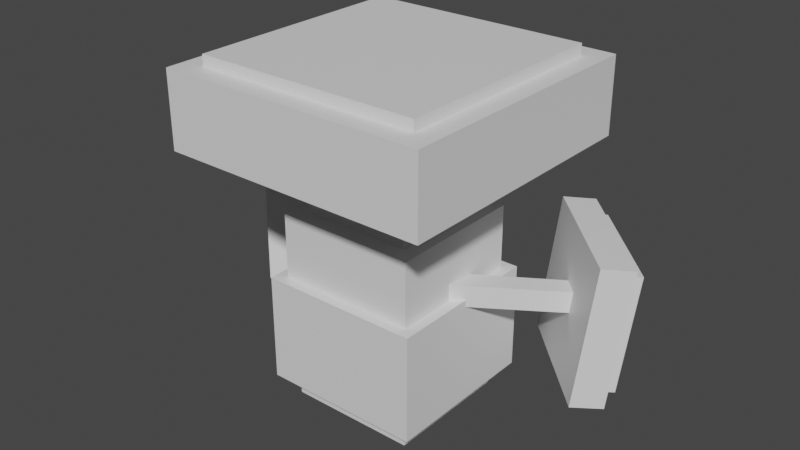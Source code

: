 # Source: amoongus.blend  (saved by Blender 2.81.16; exported with 4.5.12 LTS)
import bpy
from mathutils import Matrix  # noqa: F401  (used for matrix-valued properties, if any)

bpy.ops.wm.read_factory_settings(use_empty=True)
scene = bpy.context.scene
scene.name = 'Scene'

# ---- collections
col_collection = bpy.data.collections.new('Collection'); scene.collection.children.link(col_collection)

# ---- materials (node trees are filled in below, after node groups)
mat_default_obj = bpy.data.materials.new('Default OBJ')
mat_default_obj.use_transparent_shadow = False

# ---- material node trees
mat_default_obj.use_nodes = True; mat_default_obj.node_tree.nodes.clear()
_N = mat_default_obj.node_tree.nodes; _L = mat_default_obj.node_tree.links
n0 = _N.new('ShaderNodeOutputMaterial'); n0.name = 'Material Output'; n0.location = (300, 300)
n1 = _N.new('ShaderNodeBsdfPrincipled'); n1.name = 'Principled BSDF'; n1.location = (10, 300)
n1.distribution = 'GGX'
n1.subsurface_method = 'BURLEY'
n1.inputs[3].default_value = 1.45
n1.inputs[27].default_value = (0.0, 0.0, 0.0, 1.0)
n1.inputs[28].default_value = 1.0
_L.new(n1.outputs[0], n0.inputs[0])
n0.is_active_output = True

# ---- world
world_world = bpy.data.worlds.new('World'); scene.world = world_world
world_world.use_nodes = True; world_world.node_tree.nodes.clear()
_N = world_world.node_tree.nodes; _L = world_world.node_tree.links
n0 = _N.new('ShaderNodeOutputWorld'); n0.name = 'World Output'; n0.location = (300, 300)
n1 = _N.new('ShaderNodeBackground'); n1.name = 'Background'; n1.location = (10, 300)
n1.inputs[0].default_value = (0.05088, 0.05088, 0.05088, 1.0)
_L.new(n1.outputs[0], n0.inputs[0])
n0.is_active_output = True
world_world.color = (0.05088, 0.05088, 0.05088)
world_world.use_sun_shadow = False
world_world.sun_shadow_jitter_overblur = 0.0

# ---- meshes
me_left_arm = bpy.data.meshes.new('Left_arm')
me_left_arm.from_pydata([(-0.4876, -0.02937, -0.576), (-0.576, -0.02937, -0.4876), (-0.04958, 0.06203, 0.03881), (0.03881, 0.06203, -0.04958), (-0.5652, -0.1534, -0.4768), (-0.4768, -0.1534, -0.5652), (0.04958, -0.06203, -0.03881), (-0.03881, -0.06203, 0.04958)], [], [(0, 1, 2, 3), (4, 5, 6, 7), (3, 2, 7, 6), (5, 4, 1, 0), (5, 0, 3, 6), (1, 4, 7, 2)])
_uv = me_left_arm.uv_layers.new(name='UVMap')
_uv.uv.foreach_set('vector', [0.3359, 0.4375, 0.3516, 0.4375, 0.3516, 0.5312, 0.3359, 0.5312, 0.3672, 0.4375, 0.3828, 0.4375, 0.3828, 0.5312, 0.3672, 0.5312, 0.3359, 0.5312, 0.3516, 0.5312, 0.3516, 0.5469, 0.3359, 0.5469, 0.3516, 0.5312, 0.3672, 0.5312, 0.3672, 0.5469, 0.3516, 0.5469, 0.3203, 0.4375, 0.3359, 0.4375, 0.3359, 0.5312, 0.3203, 0.5312, 0.3516, 0.4375, 0.3672, 0.4375, 0.3672, 0.5312, 0.3516, 0.5312])
me_left_arm.materials.append(mat_default_obj)
me_left_arm.use_remesh_fix_poles = True
me_left_arm.use_remesh_preserve_attributes = False
me_left_arm.use_mirror_vertex_groups = False
me_left_arm.update()
me_left_shroom = bpy.data.meshes.new('Left_shroom')
me_left_shroom.from_pydata([(0.1865, 0.3918, -0.3881), (-0.3881, 0.3918, 0.1865), (-0.2565, 0.4146, 0.3181), (0.3181, 0.4146, -0.2565), (-0.3181, -0.4146, 0.2565), (0.2565, -0.4146, -0.3181), (0.3881, -0.3918, -0.1865), (-0.1865, -0.3918, 0.3881)], [], [(0, 1, 2, 3), (4, 5, 6, 7), (3, 2, 7, 6), (5, 4, 1, 0), (5, 0, 3, 6), (1, 4, 7, 2)])
_uv = me_left_shroom.uv_layers.new(name='UVMap')
_uv.uv.foreach_set('vector', [0.5234, 0.4297, 0.625, 0.4297, 0.625, 0.4531, 0.5234, 0.4531, 0.7266, 0.4297, 0.8281, 0.4297, 0.8281, 0.4531, 0.7266, 0.4531, 0.5234, 0.4531, 0.625, 0.4531, 0.625, 0.5547, 0.5234, 0.5547, 0.625, 0.4531, 0.7266, 0.4531, 0.7266, 0.5547, 0.625, 0.5547, 0.4219, 0.4297, 0.5234, 0.4297, 0.5234, 0.4531, 0.4219, 0.4531, 0.625, 0.4297, 0.7266, 0.4297, 0.7266, 0.4531, 0.625, 0.4531])
me_left_shroom.materials.append(mat_default_obj)
me_left_shroom.use_remesh_fix_poles = True
me_left_shroom.use_remesh_preserve_attributes = False
me_left_shroom.use_mirror_vertex_groups = False
me_left_shroom.update()
me_left_shroom_cap = bpy.data.meshes.new('Left_shroom_cap')
me_left_shroom_cap.from_pydata([(0.1915, 0.3374, -0.2946), (-0.2946, 0.3374, 0.1915), (-0.2508, 0.345, 0.2354), (0.2354, 0.345, -0.2508), (-0.2354, -0.345, 0.2508), (0.2508, -0.345, -0.2354), (0.2946, -0.3374, -0.1915), (-0.1915, -0.3374, 0.2946)], [], [(0, 1, 2, 3), (4, 5, 6, 7), (3, 2, 7, 6), (5, 4, 1, 0), (5, 0, 3, 6), (1, 4, 7, 2)])
_uv = me_left_shroom_cap.uv_layers.new(name='UVMap')
_uv.uv.foreach_set('vector', [0.5078, 0.5547, 0.5938, 0.5547, 0.5938, 0.5625, 0.5078, 0.5625, 0.6797, 0.5547, 0.7656, 0.5547, 0.7656, 0.5625, 0.6797, 0.5625, 0.5078, 0.5625, 0.5938, 0.5625, 0.5938, 0.6484, 0.5078, 0.6484, 0.5938, 0.5625, 0.6797, 0.5625, 0.6797, 0.6484, 0.5938, 0.6484, 0.4219, 0.5547, 0.5078, 0.5547, 0.5078, 0.5625, 0.4219, 0.5625, 0.5938, 0.5547, 0.6797, 0.5547, 0.6797, 0.5625, 0.5938, 0.5625])
me_left_shroom_cap.materials.append(mat_default_obj)
me_left_shroom_cap.use_remesh_fix_poles = True
me_left_shroom_cap.use_remesh_preserve_attributes = False
me_left_shroom_cap.use_mirror_vertex_groups = False
me_left_shroom_cap.update()
me_body_pt3 = bpy.data.meshes.new('Body_pt3')
me_body_pt3.from_pydata([(0.3125, -0.1875, -0.3125), (-0.3125, -0.1875, -0.3125), (-0.3125, 0.1875, -0.3125), (0.3125, 0.1875, -0.3125), (-0.3125, -0.1875, 0.3125), (0.3125, -0.1875, 0.3125), (0.3125, 0.1875, 0.3125), (-0.3125, 0.1875, 0.3125)], [], [(0, 1, 2, 3), (4, 5, 6, 7), (3, 2, 7, 6), (5, 4, 1, 0), (5, 0, 3, 6), (1, 4, 7, 2)])
_uv = me_body_pt3.uv_layers.new(name='UVMap')
_uv.uv.foreach_set('vector', [0.07812, 0.4219, 0.1562, 0.4219, 0.1562, 0.4688, 0.07812, 0.4688, 0.2344, 0.4219, 0.3125, 0.4219, 0.3125, 0.4688, 0.2344, 0.4688, 0.07812, 0.4688, 0.1562, 0.4688, 0.1562, 0.5469, 0.07812, 0.5469, 0.1562, 0.4688, 0.2344, 0.4688, 0.2344, 0.5469, 0.1562, 0.5469, 0.0, 0.4219, 0.07812, 0.4219, 0.07812, 0.4688, 0.0, 0.4688, 0.1562, 0.4219, 0.2344, 0.4219, 0.2344, 0.4688, 0.1562, 0.4688])
me_body_pt3.materials.append(mat_default_obj)
me_body_pt3.use_remesh_fix_poles = True
me_body_pt3.use_remesh_preserve_attributes = False
me_body_pt3.use_mirror_vertex_groups = False
me_body_pt3.update()
me_right_arm = bpy.data.meshes.new('Right_arm')
me_right_arm.from_pydata([(0.576, -0.02937, -0.4876), (0.4876, -0.02937, -0.576), (-0.03881, 0.06203, -0.04958), (0.04958, 0.06203, 0.03881), (0.4768, -0.1534, -0.5652), (0.5652, -0.1534, -0.4768), (0.03881, -0.06203, 0.04958), (-0.04958, -0.06203, -0.03881)], [], [(0, 1, 2, 3), (4, 5, 6, 7), (3, 2, 7, 6), (5, 4, 1, 0), (5, 0, 3, 6), (1, 4, 7, 2)])
_uv = me_right_arm.uv_layers.new(name='UVMap')
_uv.uv.foreach_set('vector', [0.3359, 0.4375, 0.3516, 0.4375, 0.3516, 0.5312, 0.3359, 0.5312, 0.3672, 0.4375, 0.3828, 0.4375, 0.3828, 0.5312, 0.3672, 0.5312, 0.3359, 0.5312, 0.3516, 0.5312, 0.3516, 0.5469, 0.3359, 0.5469, 0.3516, 0.5312, 0.3672, 0.5312, 0.3672, 0.5469, 0.3516, 0.5469, 0.3203, 0.4375, 0.3359, 0.4375, 0.3359, 0.5312, 0.3203, 0.5312, 0.3516, 0.4375, 0.3672, 0.4375, 0.3672, 0.5312, 0.3516, 0.5312])
me_right_arm.materials.append(mat_default_obj)
me_right_arm.use_remesh_fix_poles = True
me_right_arm.use_remesh_preserve_attributes = False
me_right_arm.use_mirror_vertex_groups = False
me_right_arm.update()
me_right_shroom = bpy.data.meshes.new('Right_shroom')
me_right_shroom.from_pydata([(0.3881, 0.3918, 0.1865), (-0.1865, 0.3918, -0.3881), (-0.3181, 0.4146, -0.2565), (0.2565, 0.4146, 0.3181), (-0.2565, -0.4146, -0.3181), (0.3181, -0.4146, 0.2565), (0.1865, -0.3918, 0.3881), (-0.3881, -0.3918, -0.1865)], [], [(0, 1, 2, 3), (4, 5, 6, 7), (3, 2, 7, 6), (5, 4, 1, 0), (5, 0, 3, 6), (1, 4, 7, 2)])
_uv = me_right_shroom.uv_layers.new(name='UVMap')
_uv.uv.foreach_set('vector', [0.5234, 0.4297, 0.625, 0.4297, 0.625, 0.4531, 0.5234, 0.4531, 0.7266, 0.4297, 0.8281, 0.4297, 0.8281, 0.4531, 0.7266, 0.4531, 0.5234, 0.4531, 0.625, 0.4531, 0.625, 0.5547, 0.5234, 0.5547, 0.625, 0.4531, 0.7266, 0.4531, 0.7266, 0.5547, 0.625, 0.5547, 0.4219, 0.4297, 0.5234, 0.4297, 0.5234, 0.4531, 0.4219, 0.4531, 0.625, 0.4297, 0.7266, 0.4297, 0.7266, 0.4531, 0.625, 0.4531])
me_right_shroom.materials.append(mat_default_obj)
me_right_shroom.use_remesh_fix_poles = True
me_right_shroom.use_remesh_preserve_attributes = False
me_right_shroom.use_mirror_vertex_groups = False
me_right_shroom.update()
me_right_shroom_cap = bpy.data.meshes.new('Right_shroom_cap')
me_right_shroom_cap.from_pydata([(0.2946, 0.3374, 0.1915), (-0.1915, 0.3374, -0.2946), (-0.2354, 0.345, -0.2508), (0.2508, 0.345, 0.2354), (-0.2508, -0.345, -0.2354), (0.2354, -0.345, 0.2508), (0.1915, -0.3374, 0.2946), (-0.2946, -0.3374, -0.1915)], [], [(0, 1, 2, 3), (4, 5, 6, 7), (3, 2, 7, 6), (5, 4, 1, 0), (5, 0, 3, 6), (1, 4, 7, 2)])
_uv = me_right_shroom_cap.uv_layers.new(name='UVMap')
_uv.uv.foreach_set('vector', [0.5078, 0.5547, 0.5938, 0.5547, 0.5938, 0.5625, 0.5078, 0.5625, 0.6797, 0.5547, 0.7656, 0.5547, 0.7656, 0.5625, 0.6797, 0.5625, 0.5078, 0.5625, 0.5938, 0.5625, 0.5938, 0.6484, 0.5078, 0.6484, 0.5938, 0.5625, 0.6797, 0.5625, 0.6797, 0.6484, 0.5938, 0.6484, 0.4219, 0.5547, 0.5078, 0.5547, 0.5078, 0.5625, 0.4219, 0.5625, 0.5938, 0.5547, 0.6797, 0.5547, 0.6797, 0.5625, 0.5938, 0.5625])
me_right_shroom_cap.materials.append(mat_default_obj)
me_right_shroom_cap.use_remesh_fix_poles = True
me_right_shroom_cap.use_remesh_preserve_attributes = False
me_right_shroom_cap.use_mirror_vertex_groups = False
me_right_shroom_cap.update()
me_bottom = bpy.data.meshes.new('Bottom_')
me_bottom.from_pydata([(0.375, -0.0625, -0.375), (-0.375, -0.0625, -0.375), (-0.375, 0.0625, -0.375), (0.375, 0.0625, -0.375), (-0.375, -0.0625, 0.375), (0.375, -0.0625, 0.375), (0.375, 0.0625, 0.375), (-0.375, 0.0625, 0.375)], [], [(0, 1, 2, 3), (4, 5, 6, 7), (3, 2, 7, 6), (5, 4, 1, 0), (5, 0, 3, 6), (1, 4, 7, 2)])
_uv = me_bottom.uv_layers.new(name='UVMap')
_uv.uv.foreach_set('vector', [0.09375, 0.8906, 0.1875, 0.8906, 0.1875, 0.9062, 0.09375, 0.9062, 0.2812, 0.8906, 0.375, 0.8906, 0.375, 0.9062, 0.2812, 0.9062, 0.09375, 0.9062, 0.1875, 0.9062, 0.1875, 1.0, 0.09375, 1.0, 0.1875, 0.9062, 0.2812, 0.9062, 0.2812, 1.0, 0.1875, 1.0, 0.0, 0.8906, 0.09375, 0.8906, 0.09375, 0.9062, 0.0, 0.9062, 0.1875, 0.8906, 0.2812, 0.8906, 0.2812, 0.9062, 0.1875, 0.9062])
me_bottom.materials.append(mat_default_obj)
me_bottom.use_remesh_fix_poles = True
me_bottom.use_remesh_preserve_attributes = False
me_bottom.use_mirror_vertex_groups = False
me_bottom.update()
me_body_pt2 = bpy.data.meshes.new('Body_pt2')
me_body_pt2.from_pydata([(0.4062, -0.1875, -0.4062), (-0.4062, -0.1875, -0.4062), (-0.4062, 0.1875, -0.4062), (0.4062, 0.1875, -0.4062), (-0.4062, -0.1875, 0.4062), (0.4062, -0.1875, 0.4062), (0.4062, 0.1875, 0.4062), (-0.4062, 0.1875, 0.4062)], [], [(0, 1, 2, 3), (4, 5, 6, 7), (3, 2, 7, 6), (5, 4, 1, 0), (5, 0, 3, 6), (1, 4, 7, 2)])
_uv = me_body_pt2.uv_layers.new(name='UVMap')
_uv.uv.foreach_set('vector', [0.1016, 0.5469, 0.2031, 0.5469, 0.2031, 0.5938, 0.1016, 0.5938, 0.3047, 0.5469, 0.4062, 0.5469, 0.4062, 0.5938, 0.3047, 0.5938, 0.1016, 0.5938, 0.2031, 0.5938, 0.2031, 0.6953, 0.1016, 0.6953, 0.2031, 0.5938, 0.3047, 0.5938, 0.3047, 0.6953, 0.2031, 0.6953, 0.0, 0.5469, 0.1016, 0.5469, 0.1016, 0.5938, 0.0, 0.5938, 0.2031, 0.5469, 0.3047, 0.5469, 0.3047, 0.5938, 0.2031, 0.5938])
me_body_pt2.materials.append(mat_default_obj)
me_body_pt2.use_remesh_fix_poles = True
me_body_pt2.use_remesh_preserve_attributes = False
me_body_pt2.use_mirror_vertex_groups = False
me_body_pt2.update()
me_body_pt1 = bpy.data.meshes.new('Body_pt1')
me_body_pt1.from_pydata([(0.4688, -0.3125, -0.4688), (-0.4688, -0.3125, -0.4688), (-0.4688, 0.3125, -0.4688), (0.4688, 0.3125, -0.4688), (-0.4688, -0.3125, 0.4688), (0.4688, -0.3125, 0.4688), (0.4688, 0.3125, 0.4688), (-0.4688, 0.3125, 0.4688)], [], [(0, 1, 2, 3), (4, 5, 6, 7), (3, 2, 7, 6), (5, 4, 1, 0), (5, 0, 3, 6), (1, 4, 7, 2)])
_uv = me_body_pt1.uv_layers.new(name='UVMap')
_uv.uv.foreach_set('vector', [0.1172, 0.6953, 0.2344, 0.6953, 0.2344, 0.7734, 0.1172, 0.7734, 0.3516, 0.6953, 0.4688, 0.6953, 0.4688, 0.7734, 0.3516, 0.7734, 0.1172, 0.7734, 0.2344, 0.7734, 0.2344, 0.8906, 0.1172, 0.8906, 0.2344, 0.7734, 0.3516, 0.7734, 0.3516, 0.8906, 0.2344, 0.8906, 0.0, 0.6953, 0.1172, 0.6953, 0.1172, 0.7734, 0.0, 0.7734, 0.2344, 0.6953, 0.3516, 0.6953, 0.3516, 0.7734, 0.2344, 0.7734])
me_body_pt1.materials.append(mat_default_obj)
me_body_pt1.use_remesh_fix_poles = True
me_body_pt1.use_remesh_preserve_attributes = False
me_body_pt1.use_mirror_vertex_groups = False
me_body_pt1.update()
me_shroom_top = bpy.data.meshes.new('Shroom_top')
me_shroom_top.from_pydata([(0.6562, -0.03125, -0.6562), (-0.6562, -0.03125, -0.6562), (-0.6562, 0.03125, -0.6562), (0.6562, 0.03125, -0.6562), (-0.6562, -0.03125, 0.6562), (0.6562, -0.03125, 0.6562), (0.6562, 0.03125, 0.6562), (-0.6562, 0.03125, 0.6562)], [], [(0, 1, 2, 3), (4, 5, 6, 7), (3, 2, 7, 6), (5, 4, 1, 0), (5, 0, 3, 6), (1, 4, 7, 2)])
_uv = me_shroom_top.uv_layers.new(name='UVMap')
_uv.uv.foreach_set('vector', [0.1641, 0.0, 0.3281, 0.0, 0.3281, 0.007813, 0.1641, 0.007813, 0.4922, 0.0, 0.6562, 0.0, 0.6562, 0.007813, 0.4922, 0.007813, 0.1641, 0.007813, 0.3281, 0.007813, 0.3281, 0.1719, 0.1641, 0.1719, 0.3281, 0.007813, 0.4922, 0.007813, 0.4922, 0.1719, 0.3281, 0.1719, 0.0, 0.0, 0.1641, 0.0, 0.1641, 0.007813, 0.0, 0.007813, 0.3281, 0.0, 0.4922, 0.0, 0.4922, 0.007813, 0.3281, 0.007813])
me_shroom_top.materials.append(mat_default_obj)
me_shroom_top.use_remesh_fix_poles = True
me_shroom_top.use_remesh_preserve_attributes = False
me_shroom_top.use_mirror_vertex_groups = False
me_shroom_top.update()
me_shroom_base = bpy.data.meshes.new('Shroom_base')
me_shroom_base.from_pydata([(0.7812, -0.2188, -0.7812), (-0.7812, -0.2188, -0.7812), (-0.7812, 0.2188, -0.7812), (0.7812, 0.2188, -0.7812), (-0.7812, -0.2188, 0.7812), (0.7812, -0.2188, 0.7812), (0.7812, 0.2188, 0.7812), (-0.7812, 0.2188, 0.7812)], [], [(0, 1, 2, 3), (4, 5, 6, 7), (3, 2, 7, 6), (5, 4, 1, 0), (5, 0, 3, 6), (1, 4, 7, 2)])
_uv = me_shroom_base.uv_layers.new(name='UVMap')
_uv.uv.foreach_set('vector', [0.1953, 0.1719, 0.3906, 0.1719, 0.3906, 0.2266, 0.1953, 0.2266, 0.5859, 0.1719, 0.7812, 0.1719, 0.7812, 0.2266, 0.5859, 0.2266, 0.1953, 0.2266, 0.3906, 0.2266, 0.3906, 0.4219, 0.1953, 0.4219, 0.3906, 0.2266, 0.5859, 0.2266, 0.5859, 0.4219, 0.3906, 0.4219, 0.0, 0.1719, 0.1953, 0.1719, 0.1953, 0.2266, 0.0, 0.2266, 0.3906, 0.1719, 0.5859, 0.1719, 0.5859, 0.2266, 0.3906, 0.2266])
me_shroom_base.materials.append(mat_default_obj)
me_shroom_base.use_remesh_fix_poles = True
me_shroom_base.use_remesh_preserve_attributes = False
me_shroom_base.use_mirror_vertex_groups = False
me_shroom_base.update()
me_mouth = bpy.data.meshes.new('Mouth')
me_mouth.from_pydata([(0.1562, -0.1191, -0.07316), (-0.1562, -0.1191, -0.07316), (-0.1562, 0.13, -0.05137), (0.1562, 0.13, -0.05137), (-0.1562, -0.13, 0.05137), (0.1562, -0.13, 0.05137), (0.1562, 0.1191, 0.07316), (-0.1562, 0.1191, 0.07316)], [], [(0, 1, 2, 3), (4, 5, 6, 7), (3, 2, 7, 6), (5, 4, 1, 0), (5, 0, 3, 6), (1, 4, 7, 2)])
_uv = me_mouth.uv_layers.new(name='UVMap')
_uv.uv.foreach_set('vector', [0.4844, 0.6641, 0.5234, 0.6641, 0.5234, 0.6953, 0.4844, 0.6953, 0.5391, 0.6641, 0.5781, 0.6641, 0.5781, 0.6953, 0.5391, 0.6953, 0.4844, 0.6953, 0.5234, 0.6953, 0.5234, 0.7109, 0.4844, 0.7109, 0.5234, 0.6953, 0.5625, 0.6953, 0.5625, 0.7109, 0.5234, 0.7109, 0.4688, 0.6641, 0.4844, 0.6641, 0.4844, 0.6953, 0.4688, 0.6953, 0.5234, 0.6641, 0.5391, 0.6641, 0.5391, 0.6953, 0.5234, 0.6953])
me_mouth.materials.append(mat_default_obj)
me_mouth.use_remesh_fix_poles = True
me_mouth.use_remesh_preserve_attributes = False
me_mouth.use_mirror_vertex_groups = False
me_mouth.update()

# ---- objects
ob_left_arm = bpy.data.objects.new('Left_arm', me_left_arm)
ob_left_shroom = bpy.data.objects.new('Left_shroom', me_left_shroom)
ob_left_shroom_cap = bpy.data.objects.new('Left_shroom_cap', me_left_shroom_cap)
ob_body_pt3 = bpy.data.objects.new('Body_pt3', me_body_pt3)
ob_right_arm = bpy.data.objects.new('Right_arm', me_right_arm)
ob_right_shroom = bpy.data.objects.new('Right_shroom', me_right_shroom)
ob_right_shroom_cap = bpy.data.objects.new('Right_shroom_cap', me_right_shroom_cap)
ob_bottom = bpy.data.objects.new('Bottom_', me_bottom)
ob_body_pt2 = bpy.data.objects.new('Body_pt2', me_body_pt2)
ob_body_pt1 = bpy.data.objects.new('Body_pt1', me_body_pt1)
ob_shroom_top = bpy.data.objects.new('Shroom_top', me_shroom_top)
ob_shroom_base = bpy.data.objects.new('Shroom_base', me_shroom_base)
ob_mouth = bpy.data.objects.new('Mouth', me_mouth)

# ---- transforms, parenting, visibility, modifiers, constraints
ob_left_arm.parent = ob_body_pt2
ob_left_arm.matrix_parent_inverse = Matrix(((1.0, 0.0, 0.0, -0.0), (0.0, -1.629e-07, 1.0, -0.952), (0.0, -1.0, -1.629e-07, 2.467e-07), (-0.0, 0.0, -0.0, 1.0)))
ob_left_arm.location = (-0.3338, -0.04117, 0.8031)
ob_left_arm.rotation_euler = (1.571, -0.0, 0.0)
ob_left_arm.lineart.crease_threshold = 0.0
ob_left_shroom.parent = ob_left_arm
ob_left_shroom.matrix_parent_inverse = Matrix(((1.0, 0.0, -0.0, 0.3338), (0.0, -1.629e-07, 1.0, -0.8031), (-0.0, -1.0, -1.629e-07, -0.04117), (-0.0, 0.0, -0.0, 1.0)))
ob_left_shroom.location = (-0.9015, 0.4823, 0.6769)
ob_left_shroom.rotation_euler = (1.571, -0.0, 0.0)
ob_left_shroom.lineart.crease_threshold = 0.0
ob_left_shroom_cap.parent = ob_left_shroom
ob_left_shroom_cap.matrix_parent_inverse = Matrix(((1.0, 0.0, -0.0, 0.9015), (0.0, -1.629e-07, 1.0, -0.6769), (0.0, -1.0, -1.629e-07, 0.4823), (-0.0, 0.0, -0.0, 1.0)))
ob_left_shroom_cap.location = (-0.9893, 0.5701, 0.6617)
ob_left_shroom_cap.rotation_euler = (1.571, -0.0, 0.0)
ob_left_shroom_cap.lineart.crease_threshold = 0.0
ob_body_pt3.parent = ob_body_pt2
ob_body_pt3.matrix_parent_inverse = Matrix(((1.0, 0.0, 0.0, -0.0), (0.0, -1.629e-07, 1.0, -0.952), (0.0, -1.0, -1.629e-07, 2.467e-07), (-0.0, 0.0, -0.0, 1.0)))
ob_body_pt3.location = (0.0, 3.055e-08, 1.327)
ob_body_pt3.rotation_euler = (1.571, -0.0, 0.0)
ob_body_pt3.lineart.crease_threshold = 0.0
ob_right_arm.parent = ob_body_pt2
ob_right_arm.matrix_parent_inverse = Matrix(((1.0, 0.0, 0.0, -0.0), (0.0, -1.629e-07, 1.0, -0.952), (0.0, -1.0, -1.629e-07, 2.467e-07), (-0.0, 0.0, -0.0, 1.0)))
ob_right_arm.location = (0.3338, -0.04117, 0.8031)
ob_right_arm.rotation_euler = (1.571, -0.0, 0.0)
ob_right_arm.lineart.crease_threshold = 0.0
ob_right_shroom.parent = ob_right_arm
ob_right_shroom.matrix_parent_inverse = Matrix(((1.0, 0.0, 0.0, -0.3338), (0.0, -1.629e-07, 1.0, -0.8031), (-0.0, -1.0, -1.629e-07, -0.04117), (-0.0, 0.0, -0.0, 1.0)))
ob_right_shroom.location = (0.8573, 0.5265, 0.6769)
ob_right_shroom.rotation_euler = (1.571, -0.0, 0.0)
ob_right_shroom.lineart.crease_threshold = 0.0
ob_right_shroom_cap.parent = ob_right_shroom
ob_right_shroom_cap.matrix_parent_inverse = Matrix(((1.0, 0.0, 0.0, -0.8573), (0.0, -1.629e-07, 1.0, -0.6769), (0.0, -1.0, -1.629e-07, 0.5265), (-0.0, 0.0, -0.0, 1.0)))
ob_right_shroom_cap.location = (0.9451, 0.6143, 0.6617)
ob_right_shroom_cap.rotation_euler = (1.571, -0.0, 0.0)
ob_right_shroom_cap.lineart.crease_threshold = 0.0
ob_bottom.parent = ob_body_pt2
ob_bottom.matrix_parent_inverse = Matrix(((1.0, 0.0, 0.0, -0.0), (0.0, -1.629e-07, 1.0, -0.952), (0.0, -1.0, -1.629e-07, 2.467e-07), (-0.0, 0.0, -0.0, 1.0)))
ob_bottom.location = (0.0, 2.342e-07, 0.07698)
ob_bottom.rotation_euler = (1.571, -0.0, 0.0)
ob_bottom.lineart.crease_threshold = 0.0
ob_body_pt2.location = (0.0, 9.164e-08, 0.952)
ob_body_pt2.rotation_euler = (1.571, -0.0, 0.0)
ob_body_pt2.lineart.crease_threshold = 0.0
ob_body_pt1.parent = ob_body_pt2
ob_body_pt1.matrix_parent_inverse = Matrix(((1.0, 0.0, 0.0, -0.0), (0.0, -1.629e-07, 1.0, -0.952), (0.0, -1.0, -1.629e-07, 2.467e-07), (-0.0, 0.0, -0.0, 1.0)))
ob_body_pt1.location = (0.0, 1.731e-07, 0.452)
ob_body_pt1.rotation_euler = (1.571, -0.0, 0.0)
ob_body_pt1.lineart.crease_threshold = 0.0
ob_shroom_top.parent = ob_shroom_base
ob_shroom_top.matrix_parent_inverse = Matrix(((1.0, 0.0, 0.0, -0.0), (0.0, -1.629e-07, 1.0, -1.733), (-0.0, -1.0, -1.629e-07, 2.467e-07), (-0.0, 0.0, -0.0, 1.0)))
ob_shroom_top.location = (0.0, -7.637e-08, 1.983)
ob_shroom_top.rotation_euler = (1.571, -0.0, 0.0)
ob_shroom_top.lineart.crease_threshold = 0.0
ob_shroom_base.parent = ob_body_pt3
ob_shroom_base.matrix_parent_inverse = Matrix(((1.0, 0.0, 0.0, -0.0), (0.0, -1.629e-07, 1.0, -1.327), (0.0, -1.0, -1.629e-07, 2.467e-07), (-0.0, 0.0, -0.0, 1.0)))
ob_shroom_base.location = (0.0, -3.564e-08, 1.733)
ob_shroom_base.rotation_euler = (1.571, -0.0, 0.0)
ob_shroom_base.lineart.crease_threshold = 0.0
ob_mouth.parent = ob_body_pt2
ob_mouth.matrix_parent_inverse = Matrix(((1.0, 0.0, 0.0, -0.0), (0.0, -1.629e-07, 1.0, -0.952), (0.0, -1.0, -1.629e-07, 2.467e-07), (-0.0, 0.0, -0.0, 1.0)))
ob_mouth.location = (0.0, 0.3853, 1.114)
ob_mouth.rotation_euler = (1.571, -0.0, 0.0)
ob_mouth.lineart.crease_threshold = 0.0

# ---- collection membership
col_collection.objects.link(ob_left_arm)
col_collection.objects.link(ob_left_shroom)
col_collection.objects.link(ob_left_shroom_cap)
col_collection.objects.link(ob_body_pt3)
col_collection.objects.link(ob_right_arm)
col_collection.objects.link(ob_right_shroom)
col_collection.objects.link(ob_right_shroom_cap)
col_collection.objects.link(ob_bottom)
col_collection.objects.link(ob_body_pt2)
col_collection.objects.link(ob_body_pt1)
col_collection.objects.link(ob_shroom_top)
col_collection.objects.link(ob_shroom_base)
col_collection.objects.link(ob_mouth)

# ---- scene / render settings (as saved in the file)
scene.frame_start = 1; scene.frame_end = 250; scene.frame_set(1)
scene.render.engine = 'BLENDER_EEVEE_NEXT'
scene.cycles.use_denoising = False
scene.cycles.samples = 128
scene.cycles.sampling_pattern = 'TABULATED_SOBOL'
scene.cycles.use_adaptive_sampling = False
scene.cycles.use_light_tree = False
scene.view_settings.view_transform = 'Filmic'
bpy.context.view_layer.update()

# ---- added for rendering (the .blend has no active camera and no usable light): camera, sun
cam_auto = bpy.data.cameras.new('AutoCamera')
cam_auto.lens = 50.0
cam_auto.sensor_width = 36.0
cam_auto.clip_end = 1000.0
ob_auto_camera = bpy.data.objects.new('AutoCamera', cam_auto)
scene.collection.objects.link(ob_auto_camera)
ob_auto_camera.location = (3.35241, -3.98273, 3.71409)
ob_auto_camera.rotation_euler = (1.09748, -7.21219e-08, 0.694738)
scene.camera = ob_auto_camera
light_auto_sun = bpy.data.lights.new('AutoSun', 'SUN')
light_auto_sun.energy = 3.0
light_auto_sun.angle = 0.0523599
ob_auto_sun = bpy.data.objects.new('AutoSun', light_auto_sun)
scene.collection.objects.link(ob_auto_sun)
ob_auto_sun.rotation_euler = (0.872665, 0.174533, 0.523599)
bpy.context.view_layer.update()
